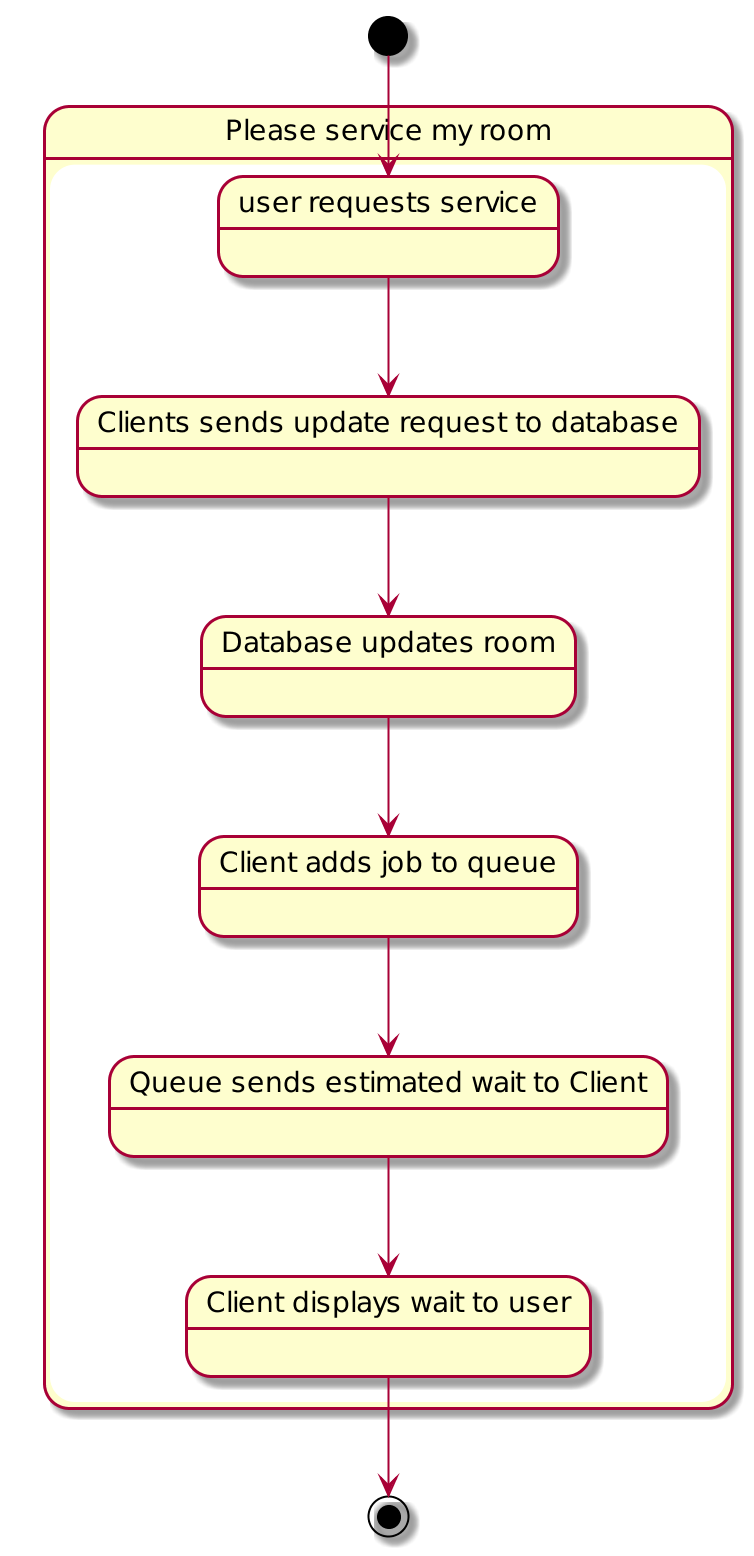

The diagram above was rendered by PlantUML. Its source (embedded in the PNG):
@startuml
scale 800 width

state "Please service my room" as name {
state "user requests service" as request
state "Clients sends update request to database" as updated
state "Database updates room" as updater
state "Client adds job to queue" as queue
state "Queue sends estimated wait to Client" as wait
state "Client displays wait to user" as display

  request --> updated 
  updated --> updater
  updater --> queue
  queue --> wait
  wait --> display
}

[*] --> request
display --> [*]
@enduml